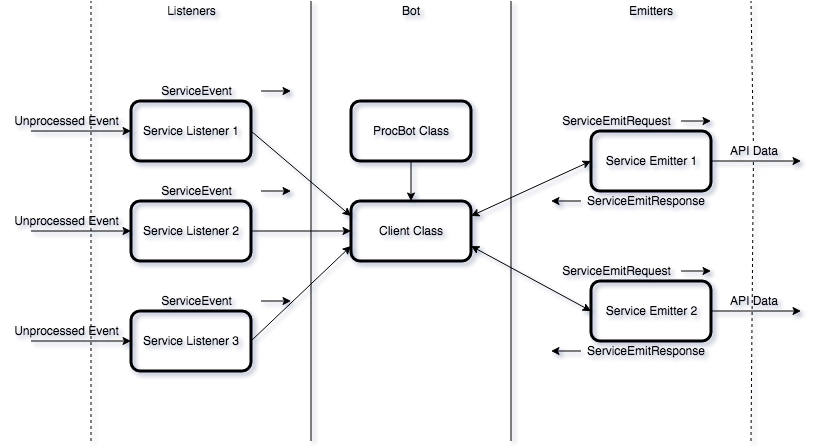

The diagram above was exported from draw.io. Its source (the exported page's mxGraphModel, read from the mxfile embedded in the PNG):
<mxGraphModel dx="1307" dy="677" grid="1" gridSize="10" guides="1" tooltips="1" connect="1" arrows="1" fold="1" page="1" pageScale="1" pageWidth="850" pageHeight="1100" background="#ffffff" math="0" shadow="0">
  <root>
    <mxCell id="0" />
    <mxCell id="1" parent="0" />
    <mxCell id="805fd7935272fd4-1" value="ProcBot Class" style="whiteSpace=wrap;html=1;fillColor=none;align=center;shadow=0;rounded=1;glass=0;perimeterSpacing=0;strokeWidth=3;" vertex="1" parent="1">
      <mxGeometry x="360" y="180" width="120" height="60" as="geometry" />
    </mxCell>
    <mxCell id="805fd7935272fd4-3" value="Client Class" style="whiteSpace=wrap;html=1;fillColor=none;align=center;shadow=0;rounded=1;glass=0;perimeterSpacing=0;strokeWidth=3;" vertex="1" parent="1">
      <mxGeometry x="360" y="280" width="120" height="60" as="geometry" />
    </mxCell>
    <mxCell id="805fd7935272fd4-4" value="Service Listener 1" style="whiteSpace=wrap;html=1;fillColor=none;align=center;shadow=0;rounded=1;glass=0;perimeterSpacing=0;strokeWidth=3;" vertex="1" parent="1">
      <mxGeometry x="140" y="180" width="120" height="60" as="geometry" />
    </mxCell>
    <mxCell id="805fd7935272fd4-5" value="Service Listener 2" style="whiteSpace=wrap;html=1;fillColor=none;align=center;shadow=0;rounded=1;glass=0;perimeterSpacing=0;strokeWidth=3;" vertex="1" parent="1">
      <mxGeometry x="140" y="280" width="120" height="60" as="geometry" />
    </mxCell>
    <mxCell id="805fd7935272fd4-6" value="Service Listener 3" style="whiteSpace=wrap;html=1;fillColor=none;align=center;shadow=0;rounded=1;glass=0;perimeterSpacing=0;strokeWidth=3;" vertex="1" parent="1">
      <mxGeometry x="140" y="390" width="120" height="60" as="geometry" />
    </mxCell>
    <mxCell id="805fd7935272fd4-7" value="" style="endArrow=none;html=1;strokeColor=#000000;endFill=0;shadow=0;" edge="1" parent="1">
      <mxGeometry width="50" height="50" relative="1" as="geometry">
        <mxPoint x="320" y="520" as="sourcePoint" />
        <mxPoint x="320" y="80" as="targetPoint" />
      </mxGeometry>
    </mxCell>
    <mxCell id="805fd7935272fd4-8" value="Listeners" style="text;html=1;strokeColor=none;fillColor=none;align=center;verticalAlign=middle;whiteSpace=wrap;rounded=1;shadow=0;glass=0;" vertex="1" parent="1">
      <mxGeometry x="140" y="80" width="120" height="20" as="geometry" />
    </mxCell>
    <mxCell id="805fd7935272fd4-9" value="Bot" style="text;html=1;strokeColor=none;fillColor=none;align=center;verticalAlign=middle;whiteSpace=wrap;rounded=1;shadow=0;glass=0;" vertex="1" parent="1">
      <mxGeometry x="360" y="80" width="120" height="20" as="geometry" />
    </mxCell>
    <mxCell id="805fd7935272fd4-10" value="" style="endArrow=none;html=1;strokeColor=#000000;endFill=0;shadow=0;" edge="1" parent="1">
      <mxGeometry width="50" height="50" relative="1" as="geometry">
        <mxPoint x="520" y="520" as="sourcePoint" />
        <mxPoint x="520" y="80" as="targetPoint" />
      </mxGeometry>
    </mxCell>
    <mxCell id="805fd7935272fd4-11" value="Service Emitter 1" style="whiteSpace=wrap;html=1;fillColor=none;align=center;shadow=0;rounded=1;glass=0;perimeterSpacing=0;strokeWidth=3;" vertex="1" parent="1">
      <mxGeometry x="600" y="210" width="120" height="60" as="geometry" />
    </mxCell>
    <mxCell id="805fd7935272fd4-12" value="Service Emitter 2" style="whiteSpace=wrap;html=1;fillColor=none;align=center;shadow=0;rounded=1;glass=0;perimeterSpacing=0;strokeWidth=3;" vertex="1" parent="1">
      <mxGeometry x="600" y="360" width="120" height="60" as="geometry" />
    </mxCell>
    <mxCell id="805fd7935272fd4-13" value="" style="endArrow=classic;html=1;shadow=0;strokeColor=#000000;entryX=0;entryY=0.25;exitX=1;exitY=0.5;" edge="1" parent="1" source="805fd7935272fd4-4" target="805fd7935272fd4-3">
      <mxGeometry width="50" height="50" relative="1" as="geometry">
        <mxPoint x="80" y="590" as="sourcePoint" />
        <mxPoint x="130" y="540" as="targetPoint" />
      </mxGeometry>
    </mxCell>
    <mxCell id="805fd7935272fd4-14" value="" style="endArrow=classic;html=1;shadow=0;strokeColor=#000000;entryX=0;entryY=0.5;exitX=1;exitY=0.5;" edge="1" parent="1" source="805fd7935272fd4-5" target="805fd7935272fd4-3">
      <mxGeometry width="50" height="50" relative="1" as="geometry">
        <mxPoint x="80" y="590" as="sourcePoint" />
        <mxPoint x="130" y="540" as="targetPoint" />
      </mxGeometry>
    </mxCell>
    <mxCell id="805fd7935272fd4-15" value="" style="endArrow=classic;html=1;shadow=0;strokeColor=#000000;entryX=0;entryY=0.75;exitX=1;exitY=0.5;" edge="1" parent="1" source="805fd7935272fd4-6" target="805fd7935272fd4-3">
      <mxGeometry width="50" height="50" relative="1" as="geometry">
        <mxPoint x="80" y="590" as="sourcePoint" />
        <mxPoint x="130" y="540" as="targetPoint" />
      </mxGeometry>
    </mxCell>
    <mxCell id="805fd7935272fd4-16" value="" style="endArrow=classic;html=1;shadow=0;strokeColor=#000000;entryX=0;entryY=0.5;exitX=1;exitY=0.25;startArrow=classic;startFill=1;" edge="1" parent="1" source="805fd7935272fd4-3" target="805fd7935272fd4-11">
      <mxGeometry width="50" height="50" relative="1" as="geometry">
        <mxPoint x="80" y="590" as="sourcePoint" />
        <mxPoint x="130" y="540" as="targetPoint" />
      </mxGeometry>
    </mxCell>
    <mxCell id="805fd7935272fd4-17" value="" style="endArrow=classic;html=1;shadow=0;strokeColor=#000000;entryX=0;entryY=0.5;exitX=1;exitY=0.75;startArrow=classic;startFill=1;" edge="1" parent="1" source="805fd7935272fd4-3" target="805fd7935272fd4-12">
      <mxGeometry width="50" height="50" relative="1" as="geometry">
        <mxPoint x="80" y="590" as="sourcePoint" />
        <mxPoint x="130" y="540" as="targetPoint" />
      </mxGeometry>
    </mxCell>
    <mxCell id="805fd7935272fd4-18" value="Emitters" style="text;html=1;strokeColor=none;fillColor=none;align=center;verticalAlign=middle;whiteSpace=wrap;rounded=1;shadow=0;glass=0;" vertex="1" parent="1">
      <mxGeometry x="600" y="80" width="120" height="20" as="geometry" />
    </mxCell>
    <mxCell id="805fd7935272fd4-30" value="" style="group" vertex="1" connectable="0" parent="1">
      <mxGeometry x="560" y="340" width="160" height="20" as="geometry" />
    </mxCell>
    <mxCell id="805fd7935272fd4-25" value="ServiceEmitRequest" style="text;html=1;strokeColor=none;fillColor=none;align=center;verticalAlign=middle;whiteSpace=wrap;rounded=1;shadow=0;glass=0;" vertex="1" parent="805fd7935272fd4-30">
      <mxGeometry width="130" height="20" as="geometry" />
    </mxCell>
    <mxCell id="805fd7935272fd4-29" value="" style="endArrow=classic;html=1;shadow=0;strokeColor=#000000;exitX=1;exitY=0.5;" edge="1" parent="805fd7935272fd4-30" source="805fd7935272fd4-25">
      <mxGeometry width="50" height="50" relative="1" as="geometry">
        <mxPoint x="-120" y="90" as="sourcePoint" />
        <mxPoint x="160" y="10" as="targetPoint" />
      </mxGeometry>
    </mxCell>
    <mxCell id="805fd7935272fd4-31" value="" style="group" vertex="1" connectable="0" parent="1">
      <mxGeometry x="560" y="190" width="160" height="20" as="geometry" />
    </mxCell>
    <mxCell id="805fd7935272fd4-32" value="ServiceEmitRequest" style="text;html=1;strokeColor=none;fillColor=none;align=center;verticalAlign=middle;whiteSpace=wrap;rounded=1;shadow=0;glass=0;" vertex="1" parent="805fd7935272fd4-31">
      <mxGeometry width="130" height="20" as="geometry" />
    </mxCell>
    <mxCell id="805fd7935272fd4-33" value="" style="endArrow=classic;html=1;shadow=0;strokeColor=#000000;exitX=1;exitY=0.5;" edge="1" parent="805fd7935272fd4-31" source="805fd7935272fd4-32">
      <mxGeometry width="50" height="50" relative="1" as="geometry">
        <mxPoint x="-120" y="90" as="sourcePoint" />
        <mxPoint x="160" y="10" as="targetPoint" />
      </mxGeometry>
    </mxCell>
    <mxCell id="805fd7935272fd4-37" value="" style="group" vertex="1" connectable="0" parent="1">
      <mxGeometry x="560" y="420" width="160" height="20" as="geometry" />
    </mxCell>
    <mxCell id="805fd7935272fd4-34" value="ServiceEmitResponse" style="text;html=1;strokeColor=none;fillColor=none;align=center;verticalAlign=middle;whiteSpace=wrap;rounded=1;shadow=0;glass=0;" vertex="1" parent="805fd7935272fd4-37">
      <mxGeometry x="30" width="130" height="20" as="geometry" />
    </mxCell>
    <mxCell id="805fd7935272fd4-36" value="" style="endArrow=classic;html=1;shadow=0;strokeColor=#000000;exitX=0;exitY=0.5;" edge="1" parent="805fd7935272fd4-37" source="805fd7935272fd4-34">
      <mxGeometry width="50" height="50" relative="1" as="geometry">
        <mxPoint x="-60" y="90" as="sourcePoint" />
        <mxPoint y="10" as="targetPoint" />
      </mxGeometry>
    </mxCell>
    <mxCell id="805fd7935272fd4-38" value="" style="group" vertex="1" connectable="0" parent="1">
      <mxGeometry x="560" y="270" width="160" height="20" as="geometry" />
    </mxCell>
    <mxCell id="805fd7935272fd4-39" value="ServiceEmitResponse" style="text;html=1;strokeColor=none;fillColor=none;align=center;verticalAlign=middle;whiteSpace=wrap;rounded=1;shadow=0;glass=0;" vertex="1" parent="805fd7935272fd4-38">
      <mxGeometry x="30" width="130" height="20" as="geometry" />
    </mxCell>
    <mxCell id="805fd7935272fd4-40" value="" style="endArrow=classic;html=1;shadow=0;strokeColor=#000000;exitX=0;exitY=0.5;" edge="1" parent="805fd7935272fd4-38" source="805fd7935272fd4-39">
      <mxGeometry width="50" height="50" relative="1" as="geometry">
        <mxPoint x="-60" y="90" as="sourcePoint" />
        <mxPoint y="10" as="targetPoint" />
      </mxGeometry>
    </mxCell>
    <mxCell id="805fd7935272fd4-42" value="" style="group" vertex="1" connectable="0" parent="1">
      <mxGeometry x="140" y="370" width="160" height="20" as="geometry" />
    </mxCell>
    <mxCell id="805fd7935272fd4-43" value="ServiceEvent" style="text;html=1;strokeColor=none;fillColor=none;align=center;verticalAlign=middle;whiteSpace=wrap;rounded=1;shadow=0;glass=0;" vertex="1" parent="805fd7935272fd4-42">
      <mxGeometry width="130" height="20" as="geometry" />
    </mxCell>
    <mxCell id="805fd7935272fd4-44" value="" style="endArrow=classic;html=1;shadow=0;strokeColor=#000000;exitX=1;exitY=0.5;" edge="1" parent="805fd7935272fd4-42" source="805fd7935272fd4-43">
      <mxGeometry width="50" height="50" relative="1" as="geometry">
        <mxPoint x="-120" y="90" as="sourcePoint" />
        <mxPoint x="160" y="10" as="targetPoint" />
      </mxGeometry>
    </mxCell>
    <mxCell id="805fd7935272fd4-45" value="" style="group" vertex="1" connectable="0" parent="1">
      <mxGeometry x="140" y="260" width="160" height="20" as="geometry" />
    </mxCell>
    <mxCell id="805fd7935272fd4-46" value="ServiceEvent" style="text;html=1;strokeColor=none;fillColor=none;align=center;verticalAlign=middle;whiteSpace=wrap;rounded=1;shadow=0;glass=0;" vertex="1" parent="805fd7935272fd4-45">
      <mxGeometry width="130" height="20" as="geometry" />
    </mxCell>
    <mxCell id="805fd7935272fd4-47" value="" style="endArrow=classic;html=1;shadow=0;strokeColor=#000000;exitX=1;exitY=0.5;" edge="1" parent="805fd7935272fd4-45" source="805fd7935272fd4-46">
      <mxGeometry width="50" height="50" relative="1" as="geometry">
        <mxPoint x="-120" y="90" as="sourcePoint" />
        <mxPoint x="160" y="10" as="targetPoint" />
      </mxGeometry>
    </mxCell>
    <mxCell id="805fd7935272fd4-48" value="" style="group" vertex="1" connectable="0" parent="1">
      <mxGeometry x="140" y="160" width="160" height="20" as="geometry" />
    </mxCell>
    <mxCell id="805fd7935272fd4-49" value="ServiceEvent" style="text;html=1;strokeColor=none;fillColor=none;align=center;verticalAlign=middle;whiteSpace=wrap;rounded=1;shadow=0;glass=0;" vertex="1" parent="805fd7935272fd4-48">
      <mxGeometry width="130" height="20" as="geometry" />
    </mxCell>
    <mxCell id="805fd7935272fd4-50" value="" style="endArrow=classic;html=1;shadow=0;strokeColor=#000000;exitX=1;exitY=0.5;" edge="1" parent="805fd7935272fd4-48" source="805fd7935272fd4-49">
      <mxGeometry width="50" height="50" relative="1" as="geometry">
        <mxPoint x="-120" y="90" as="sourcePoint" />
        <mxPoint x="160" y="10" as="targetPoint" />
      </mxGeometry>
    </mxCell>
    <mxCell id="805fd7935272fd4-51" value="" style="endArrow=classic;html=1;shadow=0;strokeColor=#000000;entryX=0.5;entryY=0;exitX=0.5;exitY=1;" edge="1" parent="1" source="805fd7935272fd4-1" target="805fd7935272fd4-3">
      <mxGeometry width="50" height="50" relative="1" as="geometry">
        <mxPoint x="80" y="590" as="sourcePoint" />
        <mxPoint x="130" y="540" as="targetPoint" />
      </mxGeometry>
    </mxCell>
    <mxCell id="805fd7935272fd4-52" value="" style="endArrow=classic;html=1;shadow=0;strokeColor=#000000;entryX=0;entryY=0.5;" edge="1" parent="1" target="805fd7935272fd4-4">
      <mxGeometry width="50" height="50" relative="1" as="geometry">
        <mxPoint x="40" y="210" as="sourcePoint" />
        <mxPoint x="190" y="540" as="targetPoint" />
      </mxGeometry>
    </mxCell>
    <mxCell id="805fd7935272fd4-53" value="" style="endArrow=none;html=1;strokeColor=#000000;endFill=0;shadow=0;dashed=1;" edge="1" parent="1">
      <mxGeometry width="50" height="50" relative="1" as="geometry">
        <mxPoint x="100" y="520" as="sourcePoint" />
        <mxPoint x="100" y="80" as="targetPoint" />
      </mxGeometry>
    </mxCell>
    <mxCell id="805fd7935272fd4-54" value="" style="endArrow=none;html=1;strokeColor=#000000;endFill=0;shadow=0;dashed=1;" edge="1" parent="1" source="805fd7935272fd4-65">
      <mxGeometry width="50" height="50" relative="1" as="geometry">
        <mxPoint x="760" y="520" as="sourcePoint" />
        <mxPoint x="760" y="80" as="targetPoint" />
      </mxGeometry>
    </mxCell>
    <mxCell id="805fd7935272fd4-55" value="" style="endArrow=classic;html=1;shadow=0;strokeColor=#000000;entryX=0;entryY=0.5;" edge="1" parent="1">
      <mxGeometry width="50" height="50" relative="1" as="geometry">
        <mxPoint x="40" y="310" as="sourcePoint" />
        <mxPoint x="140" y="310" as="targetPoint" />
      </mxGeometry>
    </mxCell>
    <mxCell id="805fd7935272fd4-56" value="" style="endArrow=classic;html=1;shadow=0;strokeColor=#000000;entryX=0;entryY=0.5;" edge="1" parent="1">
      <mxGeometry width="50" height="50" relative="1" as="geometry">
        <mxPoint x="40" y="420" as="sourcePoint" />
        <mxPoint x="140" y="420" as="targetPoint" />
      </mxGeometry>
    </mxCell>
    <mxCell id="805fd7935272fd4-57" value="Unprocessed Event" style="text;html=1;strokeColor=none;fillColor=none;align=center;verticalAlign=middle;whiteSpace=wrap;rounded=1;shadow=0;glass=0;" vertex="1" parent="1">
      <mxGeometry x="10" y="400" width="130" height="20" as="geometry" />
    </mxCell>
    <mxCell id="805fd7935272fd4-60" value="Unprocessed Event" style="text;html=1;strokeColor=none;fillColor=none;align=center;verticalAlign=middle;whiteSpace=wrap;rounded=1;shadow=0;glass=0;" vertex="1" parent="1">
      <mxGeometry x="10" y="290" width="130" height="20" as="geometry" />
    </mxCell>
    <mxCell id="805fd7935272fd4-61" value="Unprocessed Event" style="text;html=1;strokeColor=none;fillColor=none;align=center;verticalAlign=middle;whiteSpace=wrap;rounded=1;shadow=0;glass=0;" vertex="1" parent="1">
      <mxGeometry x="10" y="190" width="130" height="20" as="geometry" />
    </mxCell>
    <mxCell id="805fd7935272fd4-62" value="" style="endArrow=classic;html=1;shadow=0;strokeColor=#000000;exitX=1;exitY=0.5;" edge="1" parent="1" source="805fd7935272fd4-12">
      <mxGeometry width="50" height="50" relative="1" as="geometry">
        <mxPoint x="10" y="590" as="sourcePoint" />
        <mxPoint x="810" y="390" as="targetPoint" />
      </mxGeometry>
    </mxCell>
    <mxCell id="805fd7935272fd4-63" value="" style="endArrow=classic;html=1;shadow=0;strokeColor=#000000;exitX=1;exitY=0.5;" edge="1" parent="1">
      <mxGeometry width="50" height="50" relative="1" as="geometry">
        <mxPoint x="720" y="240" as="sourcePoint" />
        <mxPoint x="810" y="240" as="targetPoint" />
      </mxGeometry>
    </mxCell>
    <mxCell id="805fd7935272fd4-64" value="API Data" style="text;html=1;strokeColor=none;fillColor=none;align=center;verticalAlign=middle;whiteSpace=wrap;rounded=1;shadow=0;glass=0;" vertex="1" parent="1">
      <mxGeometry x="720" y="370" width="85" height="20" as="geometry" />
    </mxCell>
    <mxCell id="805fd7935272fd4-65" value="API Data" style="text;html=1;strokeColor=none;fillColor=none;align=center;verticalAlign=middle;whiteSpace=wrap;rounded=1;shadow=0;glass=0;" vertex="1" parent="1">
      <mxGeometry x="720" y="220" width="85" height="20" as="geometry" />
    </mxCell>
    <mxCell id="805fd7935272fd4-66" value="" style="endArrow=none;html=1;strokeColor=#000000;endFill=0;shadow=0;dashed=1;" edge="1" parent="1" target="805fd7935272fd4-65">
      <mxGeometry width="50" height="50" relative="1" as="geometry">
        <mxPoint x="760" y="520" as="sourcePoint" />
        <mxPoint x="760" y="80" as="targetPoint" />
      </mxGeometry>
    </mxCell>
  </root>
</mxGraphModel>